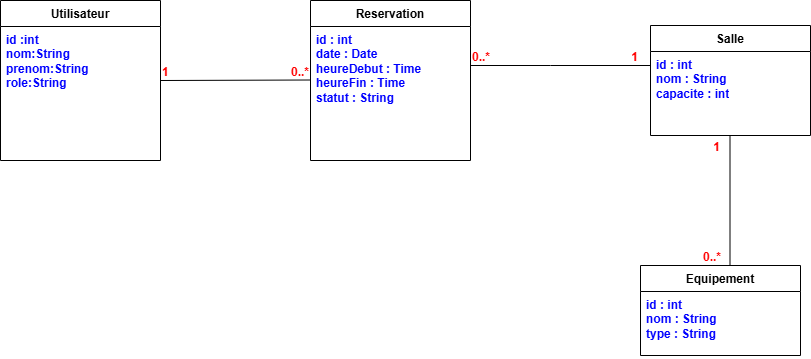

The diagram above was exported from draw.io. Its source (the exported page's mxGraphModel, read from the mxfile embedded in the PNG):
<mxGraphModel dx="1023" dy="674" grid="1" gridSize="10" guides="1" tooltips="1" connect="1" arrows="1" fold="1" page="1" pageScale="1" pageWidth="827" pageHeight="1169" math="0" shadow="0">
  <root>
    <mxCell id="0" />
    <mxCell id="1" parent="0" />
    <mxCell id="aSBpmUnkA95l-hKCg6Uz-1" parent="1" style="swimlane;fontStyle=1;align=center;verticalAlign=top;childLayout=stackLayout;horizontal=1;startSize=26;horizontalStack=0;resizeParent=1;resizeParentMax=0;resizeLast=0;collapsible=1;marginBottom=0;whiteSpace=wrap;html=1;" value="Equipement&lt;div&gt;&lt;br&gt;&lt;/div&gt;" vertex="1">
      <mxGeometry height="90" width="160" x="650" y="310" as="geometry" />
    </mxCell>
    <mxCell id="aSBpmUnkA95l-hKCg6Uz-2" parent="aSBpmUnkA95l-hKCg6Uz-1" style="text;strokeColor=none;fillColor=none;align=left;verticalAlign=top;spacingLeft=4;spacingRight=4;overflow=hidden;rotatable=0;points=[[0,0.5],[1,0.5]];portConstraint=eastwest;whiteSpace=wrap;html=1;fontColor=#0000FF;fontStyle=1" value="id : int&lt;br&gt;nom : String&lt;br&gt;type : String" vertex="1">
      <mxGeometry height="64" width="160" y="26" as="geometry" />
    </mxCell>
    <mxCell id="aSBpmUnkA95l-hKCg6Uz-5" parent="1" style="swimlane;fontStyle=1;align=center;verticalAlign=top;childLayout=stackLayout;horizontal=1;startSize=26;horizontalStack=0;resizeParent=1;resizeParentMax=0;resizeLast=0;collapsible=1;marginBottom=0;whiteSpace=wrap;html=1;" value="Salle" vertex="1">
      <mxGeometry height="110" width="160" x="660" y="70" as="geometry" />
    </mxCell>
    <mxCell id="aSBpmUnkA95l-hKCg6Uz-6" parent="aSBpmUnkA95l-hKCg6Uz-5" style="text;strokeColor=none;fillColor=none;align=left;verticalAlign=top;spacingLeft=4;spacingRight=4;overflow=hidden;rotatable=0;points=[[0,0.5],[1,0.5]];portConstraint=eastwest;whiteSpace=wrap;html=1;fontColor=#0000FF;fontStyle=1" value="id : int&lt;br&gt;nom : String&lt;br&gt;capacite : int" vertex="1">
      <mxGeometry height="84" width="160" y="26" as="geometry" />
    </mxCell>
    <mxCell id="aSBpmUnkA95l-hKCg6Uz-13" parent="1" style="swimlane;fontStyle=1;align=center;verticalAlign=top;childLayout=stackLayout;horizontal=1;startSize=26;horizontalStack=0;resizeParent=1;resizeParentMax=0;resizeLast=0;collapsible=1;marginBottom=0;whiteSpace=wrap;html=1;" value="Reservation" vertex="1">
      <mxGeometry height="160" width="160" x="320" y="45" as="geometry" />
    </mxCell>
    <mxCell id="aSBpmUnkA95l-hKCg6Uz-14" parent="aSBpmUnkA95l-hKCg6Uz-13" style="text;strokeColor=none;fillColor=none;align=left;verticalAlign=top;spacingLeft=4;spacingRight=4;overflow=hidden;rotatable=0;points=[[0,0.5],[1,0.5]];portConstraint=eastwest;whiteSpace=wrap;html=1;fontColor=#0000FF;fontStyle=1" value="id : int&lt;br&gt;date : Date&lt;br&gt;heureDebut : Time&lt;br&gt;heureFin : Time&lt;br&gt;statut : String" vertex="1">
      <mxGeometry height="134" width="160" y="26" as="geometry" />
    </mxCell>
    <mxCell id="aSBpmUnkA95l-hKCg6Uz-18" parent="1" style="swimlane;fontStyle=1;align=center;verticalAlign=top;childLayout=stackLayout;horizontal=1;startSize=26;horizontalStack=0;resizeParent=1;resizeParentMax=0;resizeLast=0;collapsible=1;marginBottom=0;whiteSpace=wrap;html=1;" value="Utilisateur" vertex="1">
      <mxGeometry height="160" width="160" x="10" y="45" as="geometry" />
    </mxCell>
    <mxCell id="aSBpmUnkA95l-hKCg6Uz-19" parent="aSBpmUnkA95l-hKCg6Uz-18" style="text;strokeColor=none;fillColor=none;align=left;verticalAlign=top;spacingLeft=4;spacingRight=4;overflow=hidden;rotatable=0;points=[[0,0.5],[1,0.5]];portConstraint=eastwest;whiteSpace=wrap;html=1;fontColor=#0000FF;fontStyle=1" value="id :int&lt;div&gt;nom:String&lt;/div&gt;&lt;div&gt;prenom:String&lt;/div&gt;&lt;div&gt;role:String&lt;/div&gt;&lt;div&gt;&lt;br&gt;&lt;/div&gt;" vertex="1">
      <mxGeometry height="134" width="160" y="26" as="geometry" />
    </mxCell>
    <mxCell id="aSBpmUnkA95l-hKCg6Uz-53" edge="1" parent="1" style="endArrow=none;html=1;rounded=0;" value="">
      <mxGeometry relative="1" as="geometry">
        <Array as="points">
          <mxPoint x="560" y="110" />
        </Array>
        <mxPoint x="480" y="110" as="sourcePoint" />
        <mxPoint x="660" y="110" as="targetPoint" />
      </mxGeometry>
    </mxCell>
    <mxCell id="aSBpmUnkA95l-hKCg6Uz-54" connectable="0" parent="aSBpmUnkA95l-hKCg6Uz-53" style="resizable=0;html=1;whiteSpace=wrap;align=left;verticalAlign=bottom;fontColor=#FF0000;fontStyle=1" value="0..*" vertex="1">
      <mxGeometry relative="1" x="-1" as="geometry" />
    </mxCell>
    <mxCell id="aSBpmUnkA95l-hKCg6Uz-55" connectable="0" parent="aSBpmUnkA95l-hKCg6Uz-53" style="resizable=0;html=1;whiteSpace=wrap;align=right;verticalAlign=bottom;fontColor=#FF0000;fontStyle=1" value="1" vertex="1">
      <mxGeometry relative="1" x="1" as="geometry">
        <mxPoint x="-11" as="offset" />
      </mxGeometry>
    </mxCell>
    <mxCell id="aSBpmUnkA95l-hKCg6Uz-67" edge="1" parent="1" style="endArrow=none;html=1;rounded=0;" value="">
      <mxGeometry relative="1" as="geometry">
        <mxPoint x="739.5" y="310" as="sourcePoint" />
        <mxPoint x="739.5" y="180" as="targetPoint" />
      </mxGeometry>
    </mxCell>
    <mxCell id="aSBpmUnkA95l-hKCg6Uz-68" connectable="0" parent="aSBpmUnkA95l-hKCg6Uz-67" style="resizable=0;html=1;whiteSpace=wrap;align=left;verticalAlign=bottom;fontColor=#FF0000;fontStyle=1" value="0..*" vertex="1">
      <mxGeometry relative="1" x="-1" as="geometry">
        <mxPoint x="-29" as="offset" />
      </mxGeometry>
    </mxCell>
    <mxCell id="aSBpmUnkA95l-hKCg6Uz-69" connectable="0" parent="aSBpmUnkA95l-hKCg6Uz-67" style="resizable=0;html=1;whiteSpace=wrap;align=right;verticalAlign=bottom;fontColor=#FF0000;fontStyle=1" value="1" vertex="1">
      <mxGeometry relative="1" x="1" as="geometry">
        <mxPoint x="-9" y="20" as="offset" />
      </mxGeometry>
    </mxCell>
    <mxCell id="lKCw7bWcVr2KGSDcgAjG-4" edge="1" parent="1" style="endArrow=none;html=1;rounded=0;" value="">
      <mxGeometry relative="1" as="geometry">
        <mxPoint x="170" y="125" as="sourcePoint" />
        <mxPoint x="320" y="124.5" as="targetPoint" />
      </mxGeometry>
    </mxCell>
    <mxCell id="lKCw7bWcVr2KGSDcgAjG-5" connectable="0" parent="lKCw7bWcVr2KGSDcgAjG-4" style="resizable=0;html=1;whiteSpace=wrap;align=left;verticalAlign=bottom;fontColor=#FF0000;fontStyle=1" value="1&lt;div&gt;&lt;br&gt;&lt;/div&gt;" vertex="1">
      <mxGeometry relative="1" x="-1" as="geometry">
        <mxPoint y="15" as="offset" />
      </mxGeometry>
    </mxCell>
    <mxCell id="lKCw7bWcVr2KGSDcgAjG-6" connectable="0" parent="lKCw7bWcVr2KGSDcgAjG-4" style="resizable=0;html=1;whiteSpace=wrap;align=right;verticalAlign=bottom;fontColor=#FF0000;fontStyle=1" value="0..*" vertex="1">
      <mxGeometry relative="1" x="1" as="geometry" />
    </mxCell>
  </root>
</mxGraphModel>